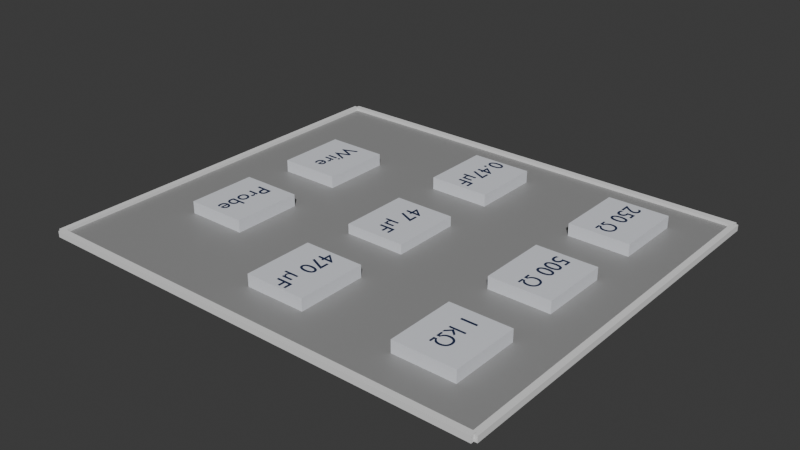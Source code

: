 # Source: buttons.blend  (saved by Blender 4.1.23; exported with 4.5.12 LTS)
import bpy
from mathutils import Matrix  # noqa: F401  (used for matrix-valued properties, if any)

bpy.ops.wm.read_factory_settings(use_empty=True)
scene = bpy.context.scene
scene.name = 'Scene'

# ---- collections
col_collection = bpy.data.collections.new('Collection'); scene.collection.children.link(col_collection)
col_sim_board = bpy.data.collections.new('SIM_Board'); col_collection.children.link(col_sim_board)

# ---- materials (node trees are filled in below, after node groups)
mat_material_005 = bpy.data.materials.new('Material.005')
mat_material_005.use_transparent_shadow = False
mat_resistor3_mat = bpy.data.materials.new('RESISTOR3_mat')
mat_resistor3_mat.use_transparent_shadow = False
mat_resistor3_mat.diffuse_color = (0.78, 0.8, 0.85, 1.0)
mat_material_010 = bpy.data.materials.new('Material.010')
mat_material_010.use_transparent_shadow = False
mat_material_010.diffuse_color = (0.78, 0.8, 0.85, 1.0)
mat_capacitor1_mat = bpy.data.materials.new('CAPACITOR1_mat')
mat_capacitor1_mat.use_transparent_shadow = False
mat_capacitor1_mat.diffuse_color = (0.78, 0.8, 0.85, 1.0)
mat_resistor2_mat = bpy.data.materials.new('RESISTOR2_mat')
mat_resistor2_mat.use_transparent_shadow = False
mat_resistor2_mat.diffuse_color = (0.78, 0.8, 0.85, 1.0)
mat_capacitor3_mat = bpy.data.materials.new('CAPACITOR3_mat')
mat_capacitor3_mat.use_transparent_shadow = False
mat_capacitor3_mat.diffuse_color = (0.78, 0.8, 0.85, 1.0)
mat_capacitor2_mat = bpy.data.materials.new('CAPACITOR2_mat')
mat_capacitor2_mat.use_transparent_shadow = False
mat_capacitor2_mat.diffuse_color = (0.78, 0.8, 0.85, 1.0)
mat_wire_mat = bpy.data.materials.new('WIRE_mat')
mat_wire_mat.use_transparent_shadow = False
mat_wire_mat.diffuse_color = (0.78, 0.8, 0.85, 1.0)
mat_probe_mat = bpy.data.materials.new('PROBE_mat')
mat_probe_mat.use_transparent_shadow = False
mat_probe_mat.diffuse_color = (0.78, 0.8, 0.85, 1.0)
mat_material_001 = bpy.data.materials.new('Material.001')
mat_material_001.use_transparent_shadow = False

# ---- material node trees
mat_material_005.use_nodes = True; mat_material_005.node_tree.nodes.clear()
_N = mat_material_005.node_tree.nodes; _L = mat_material_005.node_tree.links
n0 = _N.new('ShaderNodeBsdfPrincipled'); n0.name = 'Principled BSDF'; n0.location = (10, 300)
n0.inputs[0].default_value = (0.2952, 0.2952, 0.2952, 1.0)
n1 = _N.new('ShaderNodeOutputMaterial'); n1.name = 'Material Output'; n1.location = (300, 300)
_L.new(n0.outputs[0], n1.inputs[0])
n1.is_active_output = True
mat_resistor3_mat.use_nodes = True; mat_resistor3_mat.node_tree.nodes.clear()
_N = mat_resistor3_mat.node_tree.nodes; _L = mat_resistor3_mat.node_tree.links
n0 = _N.new('ShaderNodeBsdfPrincipled'); n0.name = 'Principled BSDF'; n0.location = (10, 300)
n0.inputs[0].default_value = (0.78, 0.8, 0.85, 1.0)
n1 = _N.new('ShaderNodeOutputMaterial'); n1.name = 'Material Output'; n1.location = (300, 300)
_L.new(n0.outputs[0], n1.inputs[0])
n1.is_active_output = True
mat_material_010.use_nodes = True; mat_material_010.node_tree.nodes.clear()
_N = mat_material_010.node_tree.nodes; _L = mat_material_010.node_tree.links
n0 = _N.new('ShaderNodeBsdfPrincipled'); n0.name = 'Principled BSDF'; n0.location = (10, 300)
n0.inputs[0].default_value = (0.78, 0.8, 0.85, 1.0)
n1 = _N.new('ShaderNodeOutputMaterial'); n1.name = 'Material Output'; n1.location = (300, 300)
_L.new(n0.outputs[0], n1.inputs[0])
n1.is_active_output = True
mat_capacitor1_mat.use_nodes = True; mat_capacitor1_mat.node_tree.nodes.clear()
_N = mat_capacitor1_mat.node_tree.nodes; _L = mat_capacitor1_mat.node_tree.links
n0 = _N.new('ShaderNodeBsdfPrincipled'); n0.name = 'Principled BSDF'; n0.location = (10, 300)
n0.inputs[0].default_value = (0.78, 0.8, 0.85, 1.0)
n1 = _N.new('ShaderNodeOutputMaterial'); n1.name = 'Material Output'; n1.location = (300, 300)
_L.new(n0.outputs[0], n1.inputs[0])
n1.is_active_output = True
mat_resistor2_mat.use_nodes = True; mat_resistor2_mat.node_tree.nodes.clear()
_N = mat_resistor2_mat.node_tree.nodes; _L = mat_resistor2_mat.node_tree.links
n0 = _N.new('ShaderNodeBsdfPrincipled'); n0.name = 'Principled BSDF'; n0.location = (10, 300)
n0.inputs[0].default_value = (0.78, 0.8, 0.85, 1.0)
n1 = _N.new('ShaderNodeOutputMaterial'); n1.name = 'Material Output'; n1.location = (300, 300)
_L.new(n0.outputs[0], n1.inputs[0])
n1.is_active_output = True
mat_capacitor3_mat.use_nodes = True; mat_capacitor3_mat.node_tree.nodes.clear()
_N = mat_capacitor3_mat.node_tree.nodes; _L = mat_capacitor3_mat.node_tree.links
n0 = _N.new('ShaderNodeBsdfPrincipled'); n0.name = 'Principled BSDF'; n0.location = (10, 300)
n0.inputs[0].default_value = (0.78, 0.8, 0.85, 1.0)
n1 = _N.new('ShaderNodeOutputMaterial'); n1.name = 'Material Output'; n1.location = (300, 300)
_L.new(n0.outputs[0], n1.inputs[0])
n1.is_active_output = True
mat_capacitor2_mat.use_nodes = True; mat_capacitor2_mat.node_tree.nodes.clear()
_N = mat_capacitor2_mat.node_tree.nodes; _L = mat_capacitor2_mat.node_tree.links
n0 = _N.new('ShaderNodeBsdfPrincipled'); n0.name = 'Principled BSDF'; n0.location = (10, 300)
n0.inputs[0].default_value = (0.78, 0.8, 0.85, 1.0)
n1 = _N.new('ShaderNodeOutputMaterial'); n1.name = 'Material Output'; n1.location = (300, 300)
_L.new(n0.outputs[0], n1.inputs[0])
n1.is_active_output = True
mat_wire_mat.use_nodes = True; mat_wire_mat.node_tree.nodes.clear()
_N = mat_wire_mat.node_tree.nodes; _L = mat_wire_mat.node_tree.links
n0 = _N.new('ShaderNodeBsdfPrincipled'); n0.name = 'Principled BSDF'; n0.location = (10, 300)
n0.inputs[0].default_value = (0.78, 0.8, 0.85, 1.0)
n1 = _N.new('ShaderNodeOutputMaterial'); n1.name = 'Material Output'; n1.location = (300, 300)
_L.new(n0.outputs[0], n1.inputs[0])
n1.is_active_output = True
mat_probe_mat.use_nodes = True; mat_probe_mat.node_tree.nodes.clear()
_N = mat_probe_mat.node_tree.nodes; _L = mat_probe_mat.node_tree.links
n0 = _N.new('ShaderNodeBsdfPrincipled'); n0.name = 'Principled BSDF'; n0.location = (10, 300)
n0.inputs[0].default_value = (0.78, 0.8, 0.85, 1.0)
n1 = _N.new('ShaderNodeOutputMaterial'); n1.name = 'Material Output'; n1.location = (300, 300)
_L.new(n0.outputs[0], n1.inputs[0])
n1.is_active_output = True
mat_material_001.use_nodes = True; mat_material_001.node_tree.nodes.clear()
_N = mat_material_001.node_tree.nodes; _L = mat_material_001.node_tree.links
n0 = _N.new('ShaderNodeBsdfPrincipled'); n0.name = 'Principled BSDF'; n0.location = (10, 300)
n0.inputs[0].default_value = (0.0133, 0.02477, 0.07668, 1.0)
n1 = _N.new('ShaderNodeOutputMaterial'); n1.name = 'Material Output'; n1.location = (300, 300)
_L.new(n0.outputs[0], n1.inputs[0])
n1.is_active_output = True

# ---- world
world_world = bpy.data.worlds.new('World'); scene.world = world_world
world_world.use_nodes = True; world_world.node_tree.nodes.clear()
_N = world_world.node_tree.nodes; _L = world_world.node_tree.links
n0 = _N.new('ShaderNodeOutputWorld'); n0.name = 'World Output'; n0.location = (300, 300)
n1 = _N.new('ShaderNodeBackground'); n1.name = 'Background'; n1.location = (10, 300)
n1.inputs[0].default_value = (0.05088, 0.05088, 0.05088, 1.0)
_L.new(n1.outputs[0], n0.inputs[0])
n0.is_active_output = True
world_world.color = (0.05088, 0.05088, 0.05088)
world_world.use_sun_shadow = False
world_world.sun_shadow_jitter_overblur = 0.0

# ---- meshes
me_plane = bpy.data.meshes.new('Plane')
me_plane.from_pydata([(-1.0, -1.0, 0.0), (1.0, -1.0, 0.0), (-1.0, 1.0, 0.0), (1.0, 1.0, 0.0)], [], [(0, 1, 3, 2)])
_uv = me_plane.uv_layers.new(name='UVMap')
_uv.uv.foreach_set('vector', [0.0, 0.0, 1.0, 0.0, 1.0, 1.0, 0.0, 1.0])
me_plane.materials.append(mat_material_005)
me_plane.update()
me_cube_001 = bpy.data.meshes.new('Cube.001')
me_cube_001.from_pydata([(-1.0, -1.0, -1.0), (-1.0, -1.0, 1.0), (-1.0, 1.0, -1.0), (-1.0, 1.0, 1.0), (1.0, -1.0, -1.0), (1.0, -1.0, 1.0), (1.0, 1.0, -1.0), (1.0, 1.0, 1.0)], [], [(0, 1, 3, 2), (2, 3, 7, 6), (6, 7, 5, 4), (4, 5, 1, 0), (2, 6, 4, 0), (7, 3, 1, 5)])
_uv = me_cube_001.uv_layers.new(name='UVMap')
_uv.uv.foreach_set('vector', [0.375, 0.0, 0.625, 0.0, 0.625, 0.25, 0.375, 0.25, 0.375, 0.25, 0.625, 0.25, 0.625, 0.5, 0.375, 0.5, 0.375, 0.5, 0.625, 0.5, 0.625, 0.75, 0.375, 0.75, 0.375, 0.75, 0.625, 0.75, 0.625, 1.0, 0.375, 1.0, 0.125, 0.5, 0.375, 0.5, 0.375, 0.75, 0.125, 0.75, 0.625, 0.5, 0.875, 0.5, 0.875, 0.75, 0.625, 0.75])
me_cube_001.materials.append(mat_resistor3_mat)
me_cube_001.update()
me_cube_002 = bpy.data.meshes.new('Cube.002')
me_cube_002.from_pydata([(-1.0, -1.0, -1.0), (-1.0, -1.0, 1.0), (-1.0, 1.0, -1.0), (-1.0, 1.0, 1.0), (1.0, -1.0, -1.0), (1.0, -1.0, 1.0), (1.0, 1.0, -1.0), (1.0, 1.0, 1.0)], [], [(0, 1, 3, 2), (2, 3, 7, 6), (6, 7, 5, 4), (4, 5, 1, 0), (2, 6, 4, 0), (7, 3, 1, 5)])
_uv = me_cube_002.uv_layers.new(name='UVMap')
_uv.uv.foreach_set('vector', [0.375, 0.0, 0.625, 0.0, 0.625, 0.25, 0.375, 0.25, 0.375, 0.25, 0.625, 0.25, 0.625, 0.5, 0.375, 0.5, 0.375, 0.5, 0.625, 0.5, 0.625, 0.75, 0.375, 0.75, 0.375, 0.75, 0.625, 0.75, 0.625, 1.0, 0.375, 1.0, 0.125, 0.5, 0.375, 0.5, 0.375, 0.75, 0.125, 0.75, 0.625, 0.5, 0.875, 0.5, 0.875, 0.75, 0.625, 0.75])
me_cube_002.materials.append(mat_material_010)
me_cube_002.update()
me_cube_003 = bpy.data.meshes.new('Cube.003')
me_cube_003.from_pydata([(-1.0, -1.0, -1.0), (-1.0, -1.0, 1.0), (-1.0, 1.0, -1.0), (-1.0, 1.0, 1.0), (1.0, -1.0, -1.0), (1.0, -1.0, 1.0), (1.0, 1.0, -1.0), (1.0, 1.0, 1.0)], [], [(0, 1, 3, 2), (2, 3, 7, 6), (6, 7, 5, 4), (4, 5, 1, 0), (2, 6, 4, 0), (7, 3, 1, 5)])
_uv = me_cube_003.uv_layers.new(name='UVMap')
_uv.uv.foreach_set('vector', [0.375, 0.0, 0.625, 0.0, 0.625, 0.25, 0.375, 0.25, 0.375, 0.25, 0.625, 0.25, 0.625, 0.5, 0.375, 0.5, 0.375, 0.5, 0.625, 0.5, 0.625, 0.75, 0.375, 0.75, 0.375, 0.75, 0.625, 0.75, 0.625, 1.0, 0.375, 1.0, 0.125, 0.5, 0.375, 0.5, 0.375, 0.75, 0.125, 0.75, 0.625, 0.5, 0.875, 0.5, 0.875, 0.75, 0.625, 0.75])
me_cube_003.materials.append(mat_capacitor1_mat)
me_cube_003.update()
me_cube_004 = bpy.data.meshes.new('Cube.004')
me_cube_004.from_pydata([(-1.0, -1.0, -1.0), (-1.0, -1.0, 1.0), (-1.0, 1.0, -1.0), (-1.0, 1.0, 1.0), (1.0, -1.0, -1.0), (1.0, -1.0, 1.0), (1.0, 1.0, -1.0), (1.0, 1.0, 1.0)], [], [(0, 1, 3, 2), (2, 3, 7, 6), (6, 7, 5, 4), (4, 5, 1, 0), (2, 6, 4, 0), (7, 3, 1, 5)])
_uv = me_cube_004.uv_layers.new(name='UVMap')
_uv.uv.foreach_set('vector', [0.375, 0.0, 0.625, 0.0, 0.625, 0.25, 0.375, 0.25, 0.375, 0.25, 0.625, 0.25, 0.625, 0.5, 0.375, 0.5, 0.375, 0.5, 0.625, 0.5, 0.625, 0.75, 0.375, 0.75, 0.375, 0.75, 0.625, 0.75, 0.625, 1.0, 0.375, 1.0, 0.125, 0.5, 0.375, 0.5, 0.375, 0.75, 0.125, 0.75, 0.625, 0.5, 0.875, 0.5, 0.875, 0.75, 0.625, 0.75])
me_cube_004.materials.append(mat_resistor2_mat)
me_cube_004.update()
me_cube_005 = bpy.data.meshes.new('Cube.005')
me_cube_005.from_pydata([(-1.0, -1.0, -1.0), (-1.0, -1.0, 1.0), (-1.0, 1.0, -1.0), (-1.0, 1.0, 1.0), (1.0, -1.0, -1.0), (1.0, -1.0, 1.0), (1.0, 1.0, -1.0), (1.0, 1.0, 1.0)], [], [(0, 1, 3, 2), (2, 3, 7, 6), (6, 7, 5, 4), (4, 5, 1, 0), (2, 6, 4, 0), (7, 3, 1, 5)])
_uv = me_cube_005.uv_layers.new(name='UVMap')
_uv.uv.foreach_set('vector', [0.375, 0.0, 0.625, 0.0, 0.625, 0.25, 0.375, 0.25, 0.375, 0.25, 0.625, 0.25, 0.625, 0.5, 0.375, 0.5, 0.375, 0.5, 0.625, 0.5, 0.625, 0.75, 0.375, 0.75, 0.375, 0.75, 0.625, 0.75, 0.625, 1.0, 0.375, 1.0, 0.125, 0.5, 0.375, 0.5, 0.375, 0.75, 0.125, 0.75, 0.625, 0.5, 0.875, 0.5, 0.875, 0.75, 0.625, 0.75])
me_cube_005.materials.append(mat_capacitor3_mat)
me_cube_005.update()
me_cube_007 = bpy.data.meshes.new('Cube.007')
me_cube_007.from_pydata([(-1.0, -1.0, -1.0), (-1.0, -1.0, 1.0), (-1.0, 1.0, -1.0), (-1.0, 1.0, 1.0), (1.0, -1.0, -1.0), (1.0, -1.0, 1.0), (1.0, 1.0, -1.0), (1.0, 1.0, 1.0)], [], [(0, 1, 3, 2), (2, 3, 7, 6), (6, 7, 5, 4), (4, 5, 1, 0), (2, 6, 4, 0), (7, 3, 1, 5)])
_uv = me_cube_007.uv_layers.new(name='UVMap')
_uv.uv.foreach_set('vector', [0.375, 0.0, 0.625, 0.0, 0.625, 0.25, 0.375, 0.25, 0.375, 0.25, 0.625, 0.25, 0.625, 0.5, 0.375, 0.5, 0.375, 0.5, 0.625, 0.5, 0.625, 0.75, 0.375, 0.75, 0.375, 0.75, 0.625, 0.75, 0.625, 1.0, 0.375, 1.0, 0.125, 0.5, 0.375, 0.5, 0.375, 0.75, 0.125, 0.75, 0.625, 0.5, 0.875, 0.5, 0.875, 0.75, 0.625, 0.75])
me_cube_007.materials.append(mat_capacitor2_mat)
me_cube_007.update()
me_cube_009 = bpy.data.meshes.new('Cube.009')
me_cube_009.from_pydata([(-1.0, -1.0, -1.0), (-1.0, -1.0, 1.0), (-1.0, 1.0, -1.0), (-1.0, 1.0, 1.0), (1.0, -1.0, -1.0), (1.0, -1.0, 1.0), (1.0, 1.0, -1.0), (1.0, 1.0, 1.0)], [], [(0, 1, 3, 2), (2, 3, 7, 6), (6, 7, 5, 4), (4, 5, 1, 0), (2, 6, 4, 0), (7, 3, 1, 5)])
_uv = me_cube_009.uv_layers.new(name='UVMap')
_uv.uv.foreach_set('vector', [0.375, 0.0, 0.625, 0.0, 0.625, 0.25, 0.375, 0.25, 0.375, 0.25, 0.625, 0.25, 0.625, 0.5, 0.375, 0.5, 0.375, 0.5, 0.625, 0.5, 0.625, 0.75, 0.375, 0.75, 0.375, 0.75, 0.625, 0.75, 0.625, 1.0, 0.375, 1.0, 0.125, 0.5, 0.375, 0.5, 0.375, 0.75, 0.125, 0.75, 0.625, 0.5, 0.875, 0.5, 0.875, 0.75, 0.625, 0.75])
me_cube_009.materials.append(mat_wire_mat)
me_cube_009.update()
me_cube_011 = bpy.data.meshes.new('Cube.011')
me_cube_011.from_pydata([(-1.0, -1.0, -1.0), (-1.0, -1.0, 1.0), (-1.0, 1.0, -1.0), (-1.0, 1.0, 1.0), (1.0, -1.0, -1.0), (1.0, -1.0, 1.0), (1.0, 1.0, -1.0), (1.0, 1.0, 1.0)], [], [(0, 1, 3, 2), (2, 3, 7, 6), (6, 7, 5, 4), (4, 5, 1, 0), (2, 6, 4, 0), (7, 3, 1, 5)])
_uv = me_cube_011.uv_layers.new(name='UVMap')
_uv.uv.foreach_set('vector', [0.375, 0.0, 0.625, 0.0, 0.625, 0.25, 0.375, 0.25, 0.375, 0.25, 0.625, 0.25, 0.625, 0.5, 0.375, 0.5, 0.375, 0.5, 0.625, 0.5, 0.625, 0.75, 0.375, 0.75, 0.375, 0.75, 0.625, 0.75, 0.625, 1.0, 0.375, 1.0, 0.125, 0.5, 0.375, 0.5, 0.375, 0.75, 0.125, 0.75, 0.625, 0.5, 0.875, 0.5, 0.875, 0.75, 0.625, 0.75])
me_cube_011.materials.append(mat_probe_mat)
me_cube_011.update()
me_cube_012 = bpy.data.meshes.new('Cube.012')
me_cube_012.from_pydata([(-1.0, -1.0, -1.0), (-1.0, -1.0, 1.0), (-1.0, 1.0, -1.0), (-1.0, 1.0, 1.0), (1.0, -1.0, -1.0), (1.0, -1.0, 1.0), (1.0, 1.0, -1.0), (1.0, 1.0, 1.0)], [], [(0, 1, 3, 2), (2, 3, 7, 6), (6, 7, 5, 4), (4, 5, 1, 0), (2, 6, 4, 0), (7, 3, 1, 5)])
_uv = me_cube_012.uv_layers.new(name='UVMap')
_uv.uv.foreach_set('vector', [0.375, 0.0, 0.625, 0.0, 0.625, 0.25, 0.375, 0.25, 0.375, 0.25, 0.625, 0.25, 0.625, 0.5, 0.375, 0.5, 0.375, 0.5, 0.625, 0.5, 0.625, 0.75, 0.375, 0.75, 0.375, 0.75, 0.625, 0.75, 0.625, 1.0, 0.375, 1.0, 0.125, 0.5, 0.375, 0.5, 0.375, 0.75, 0.125, 0.75, 0.625, 0.5, 0.875, 0.5, 0.875, 0.75, 0.625, 0.75])
me_cube_012.update()
me_cube_013 = bpy.data.meshes.new('Cube.013')
me_cube_013.from_pydata([(-1.0, -1.0, -1.0), (-1.0, -1.0, 1.0), (-1.0, 1.0, -1.0), (-1.0, 1.0, 1.0), (1.0, -1.0, -1.0), (1.0, -1.0, 1.0), (1.0, 1.0, -1.0), (1.0, 1.0, 1.0)], [], [(0, 1, 3, 2), (2, 3, 7, 6), (6, 7, 5, 4), (4, 5, 1, 0), (2, 6, 4, 0), (7, 3, 1, 5)])
_uv = me_cube_013.uv_layers.new(name='UVMap')
_uv.uv.foreach_set('vector', [0.375, 0.0, 0.625, 0.0, 0.625, 0.25, 0.375, 0.25, 0.375, 0.25, 0.625, 0.25, 0.625, 0.5, 0.375, 0.5, 0.375, 0.5, 0.625, 0.5, 0.625, 0.75, 0.375, 0.75, 0.375, 0.75, 0.625, 0.75, 0.625, 1.0, 0.375, 1.0, 0.125, 0.5, 0.375, 0.5, 0.375, 0.75, 0.125, 0.75, 0.625, 0.5, 0.875, 0.5, 0.875, 0.75, 0.625, 0.75])
me_cube_013.update()
me_cube_014 = bpy.data.meshes.new('Cube.014')
me_cube_014.from_pydata([(-1.0, -1.0, -1.0), (-1.0, -1.0, 1.0), (-1.0, 1.0, -1.0), (-1.0, 1.0, 1.0), (1.0, -1.0, -1.0), (1.0, -1.0, 1.0), (1.0, 1.0, -1.0), (1.0, 1.0, 1.0)], [], [(0, 1, 3, 2), (2, 3, 7, 6), (6, 7, 5, 4), (4, 5, 1, 0), (2, 6, 4, 0), (7, 3, 1, 5)])
_uv = me_cube_014.uv_layers.new(name='UVMap')
_uv.uv.foreach_set('vector', [0.375, 0.0, 0.625, 0.0, 0.625, 0.25, 0.375, 0.25, 0.375, 0.25, 0.625, 0.25, 0.625, 0.5, 0.375, 0.5, 0.375, 0.5, 0.625, 0.5, 0.625, 0.75, 0.375, 0.75, 0.375, 0.75, 0.625, 0.75, 0.625, 1.0, 0.375, 1.0, 0.125, 0.5, 0.375, 0.5, 0.375, 0.75, 0.125, 0.75, 0.625, 0.5, 0.875, 0.5, 0.875, 0.75, 0.625, 0.75])
me_cube_014.update()
me_cube_015 = bpy.data.meshes.new('Cube.015')
me_cube_015.from_pydata([(-1.0, -1.0, -1.0), (-1.0, -1.0, 1.0), (-1.0, 1.0, -1.0), (-1.0, 1.0, 1.0), (1.0, -1.0, -1.0), (1.0, -1.0, 1.0), (1.0, 1.0, -1.0), (1.0, 1.0, 1.0)], [], [(0, 1, 3, 2), (2, 3, 7, 6), (6, 7, 5, 4), (4, 5, 1, 0), (2, 6, 4, 0), (7, 3, 1, 5)])
_uv = me_cube_015.uv_layers.new(name='UVMap')
_uv.uv.foreach_set('vector', [0.375, 0.0, 0.625, 0.0, 0.625, 0.25, 0.375, 0.25, 0.375, 0.25, 0.625, 0.25, 0.625, 0.5, 0.375, 0.5, 0.375, 0.5, 0.625, 0.5, 0.625, 0.75, 0.375, 0.75, 0.375, 0.75, 0.625, 0.75, 0.625, 1.0, 0.375, 1.0, 0.125, 0.5, 0.375, 0.5, 0.375, 0.75, 0.125, 0.75, 0.625, 0.5, 0.875, 0.5, 0.875, 0.75, 0.625, 0.75])
me_cube_015.update()

# ---- curves / text
txt_text = bpy.data.curves.new('Text', 'FONT')
txt_text.dimensions = '2D'
txt_text.body = '250 Ω'
txt_text.materials.append(mat_material_001)
txt_text.size = 0.75
txt_text_001 = bpy.data.curves.new('Text.001', 'FONT')
txt_text_001.dimensions = '2D'
txt_text_001.body = '500 Ω'
txt_text_001.materials.append(mat_material_001)
txt_text_001.size = 0.75
txt_text_005 = bpy.data.curves.new('Text.005', 'FONT')
txt_text_005.dimensions = '2D'
txt_text_005.body = '1 kΩ'
txt_text_005.materials.append(mat_material_001)
txt_text_005.size = 0.75
txt_text_006 = bpy.data.curves.new('Text.006', 'FONT')
txt_text_006.dimensions = '2D'
txt_text_006.body = '0.47µF'
txt_text_006.materials.append(mat_material_001)
txt_text_006.size = 0.75
txt_text_007 = bpy.data.curves.new('Text.007', 'FONT')
txt_text_007.dimensions = '2D'
txt_text_007.body = ' 47 µF'
txt_text_007.materials.append(mat_material_001)
txt_text_007.size = 0.75
txt_text_008 = bpy.data.curves.new('Text.008', 'FONT')
txt_text_008.dimensions = '2D'
txt_text_008.body = ' 470 µF'
txt_text_008.materials.append(mat_material_001)
txt_text_008.size = 0.75
txt_text_009 = bpy.data.curves.new('Text.009', 'FONT')
txt_text_009.dimensions = '2D'
txt_text_009.body = 'Wire'
txt_text_009.materials.append(mat_material_001)
txt_text_009.size = 0.75
txt_text_010 = bpy.data.curves.new('Text.010', 'FONT')
txt_text_010.dimensions = '2D'
txt_text_010.body = 'Probe'
txt_text_010.materials.append(mat_material_001)
txt_text_010.size = 0.75

# ---- objects
ob_plane = bpy.data.objects.new('Plane', me_plane)
ob_resistor3 = bpy.data.objects.new('RESISTOR3', me_cube_001)
ob_resistor1 = bpy.data.objects.new('RESISTOR1', me_cube_002)
ob_capacitor1 = bpy.data.objects.new('CAPACITOR1', me_cube_003)
ob_resistor2 = bpy.data.objects.new('RESISTOR2', me_cube_004)
ob_capacitor3 = bpy.data.objects.new('CAPACITOR3', me_cube_005)
ob_capacitor2 = bpy.data.objects.new('CAPACITOR2', me_cube_007)
ob_wire = bpy.data.objects.new('WIRE', me_cube_009)
ob_probe = bpy.data.objects.new('PROBE', me_cube_011)
ob_text = bpy.data.objects.new('Text', txt_text)
ob_text_001 = bpy.data.objects.new('Text.001', txt_text_001)
ob_text_002 = bpy.data.objects.new('Text.002', txt_text_005)
ob_text_003 = bpy.data.objects.new('Text.003', txt_text_006)
ob_text_004 = bpy.data.objects.new('Text.004', txt_text_007)
ob_text_005 = bpy.data.objects.new('Text.005', txt_text_008)
ob_text_006 = bpy.data.objects.new('Text.006', txt_text_009)
ob_text_007 = bpy.data.objects.new('Text.007', txt_text_010)
ob_cube_011 = bpy.data.objects.new('Cube.011', me_cube_012)
ob_cube_012 = bpy.data.objects.new('Cube.012', me_cube_013)
ob_cube_013 = bpy.data.objects.new('Cube.013', me_cube_014)
ob_cube_014 = bpy.data.objects.new('Cube.014', me_cube_015)

# ---- transforms, parenting, visibility, modifiers, constraints
ob_plane.location = (1.5, 0.0, 0.0)
ob_plane.scale = (7.5, 6.5, 1.0)
ob_plane.lock_location = (True, True, True)
ob_plane.lock_rotation = (True, True, True)
ob_plane.lock_scale = (True, True, True)
ob_plane.hide_select = True
ob_resistor3.location = (6.5, -4.0, 0.2)
ob_resistor3.scale = (1.0, 1.15, 0.2)
ob_resistor1.location = (6.5, 4.0, 0.2)
ob_resistor1.scale = (1.0, 1.15, 0.2)
ob_capacitor1.location = (1.5, 4.0, 0.2)
ob_capacitor1.scale = (1.0, 1.15, 0.2)
ob_resistor2.location = (6.5, 0.0, 0.2)
ob_resistor2.scale = (1.0, 1.15, 0.2)
ob_capacitor3.location = (1.5, -4.0, 0.2)
ob_capacitor3.scale = (1.0, 1.15, 0.2)
ob_capacitor2.location = (1.5, 0.0, 0.12)
ob_capacitor2.scale = (1.0, 1.15, 0.2)
ob_wire.location = (-3.0, 2.0, 0.2)
ob_wire.scale = (1.0, 1.15, 0.2)
ob_probe.location = (-3.0, -2.0, 0.2)
ob_probe.scale = (1.0, 1.15, 0.2)
ob_text.parent = ob_resistor1
ob_text.matrix_parent_inverse = Matrix(((1.0, -0.0, 0.0, -6.5), (-0.0, 0.8696, -0.0, -3.478), (0.0, -0.0, 5.0, -1.0), (-0.0, 0.0, -0.0, 1.0)))
ob_text.location = (6.236, 4.952, 0.42)
ob_text.rotation_euler = (0.0, 0.0, 4.712)
ob_text_001.parent = ob_resistor2
ob_text_001.location = (-0.209, 0.8271, 1.1)
ob_text_001.rotation_euler = (0.0, 0.0, -1.571)
ob_text_001.scale = (0.8696, 1.0, 5.0)
ob_text_002.parent = ob_resistor3
ob_text_002.location = (-0.2543, 0.7464, 1.1)
ob_text_002.rotation_euler = (0.0, 0.0, -1.571)
ob_text_002.scale = (0.8696, 1.0, 5.0)
ob_text_003.parent = ob_capacitor1
ob_text_003.location = (-0.2655, 0.8994, 1.1)
ob_text_003.rotation_euler = (0.0, 0.0, -1.571)
ob_text_003.scale = (0.8696, 1.0, 5.0)
ob_text_004.parent = ob_capacitor2
ob_text_004.location = (-0.227, 0.9215, 1.1)
ob_text_004.rotation_euler = (0.0, 0.0, -1.571)
ob_text_004.scale = (0.8696, 1.0, 5.0)
ob_text_005.parent = ob_capacitor3
ob_text_005.location = (-0.1807, 1.054, 1.1)
ob_text_005.rotation_euler = (0.0, 0.0, -1.571)
ob_text_005.scale = (0.8696, 1.0, 5.0)
ob_text_006.parent = ob_wire
ob_text_006.location = (-0.2, 0.7391, 1.1)
ob_text_006.rotation_euler = (0.0, 0.0, -1.571)
ob_text_006.scale = (0.8696, 1.0, 5.0)
ob_text_007.parent = ob_probe
ob_text_007.location = (-0.2075, 0.7711, 1.1)
ob_text_007.rotation_euler = (0.0, 0.0, -1.571)
ob_text_007.scale = (0.8696, 1.0, 5.0)
ob_cube_011.location = (1.5, 6.5, 0.0)
ob_cube_011.scale = (7.5, 0.1, 0.1)
ob_cube_011.lock_location = (True, True, True)
ob_cube_011.lock_rotation = (True, True, True)
ob_cube_011.lock_scale = (True, True, True)
ob_cube_011.hide_select = True
ob_cube_012.location = (1.5, -6.5, 0.0)
ob_cube_012.scale = (7.5, 0.1, 0.1)
ob_cube_012.lock_location = (True, True, True)
ob_cube_012.lock_rotation = (True, True, True)
ob_cube_012.lock_scale = (True, True, True)
ob_cube_012.hide_select = True
ob_cube_013.location = (9.0, 0.0, 0.0)
ob_cube_013.rotation_euler = (3.142, -0.0, 1.571)
ob_cube_013.scale = (6.5, 0.1, 0.1)
ob_cube_013.lock_location = (True, True, True)
ob_cube_013.lock_rotation = (True, True, True)
ob_cube_013.lock_scale = (True, True, True)
ob_cube_013.hide_select = True
ob_cube_014.location = (-6.0, 0.0, 0.0)
ob_cube_014.rotation_euler = (3.142, -0.0, 1.571)
ob_cube_014.scale = (6.5, 0.1, 0.1)
ob_cube_014.lock_location = (True, True, True)
ob_cube_014.lock_rotation = (True, True, True)
ob_cube_014.lock_scale = (True, True, True)
ob_cube_014.hide_select = True

# ---- collection membership
col_collection.objects.link(ob_plane)
col_collection.objects.link(ob_resistor3)
col_collection.objects.link(ob_resistor1)
col_collection.objects.link(ob_capacitor1)
col_collection.objects.link(ob_resistor2)
col_collection.objects.link(ob_capacitor3)
col_collection.objects.link(ob_capacitor2)
col_collection.objects.link(ob_wire)
col_collection.objects.link(ob_probe)
col_collection.objects.link(ob_text)
col_collection.objects.link(ob_text_001)
col_collection.objects.link(ob_text_002)
col_collection.objects.link(ob_text_003)
col_collection.objects.link(ob_text_004)
col_collection.objects.link(ob_text_005)
col_collection.objects.link(ob_text_006)
col_collection.objects.link(ob_text_007)
col_collection.objects.link(ob_cube_011)
col_collection.objects.link(ob_cube_012)
col_collection.objects.link(ob_cube_013)
col_collection.objects.link(ob_cube_014)

# ---- scene / render settings (as saved in the file)
scene.frame_start = 1; scene.frame_end = 250; scene.frame_set(0)
scene.render.engine = 'BLENDER_EEVEE_NEXT'
scene.cycles.sampling_pattern = 'TABULATED_SOBOL'
scene.eevee.ray_tracing_options.trace_max_roughness = 0.0
bpy.context.view_layer.update()

# ---- added for rendering (the .blend has no active camera and no usable light): camera, sun
cam_auto = bpy.data.cameras.new('AutoCamera')
cam_auto.lens = 50.0
cam_auto.sensor_width = 36.0
cam_auto.clip_end = 1000.0
ob_auto_camera = bpy.data.objects.new('AutoCamera', cam_auto)
scene.collection.objects.link(ob_auto_camera)
ob_auto_camera.location = (20.1324, -22.3589, 15.0659)
ob_auto_camera.rotation_euler = (1.09748, -7.21219e-08, 0.694738)
scene.camera = ob_auto_camera
light_auto_sun = bpy.data.lights.new('AutoSun', 'SUN')
light_auto_sun.energy = 3.0
light_auto_sun.angle = 0.0523599
ob_auto_sun = bpy.data.objects.new('AutoSun', light_auto_sun)
scene.collection.objects.link(ob_auto_sun)
ob_auto_sun.rotation_euler = (0.872665, 0.174533, 0.523599)
bpy.context.view_layer.update()
